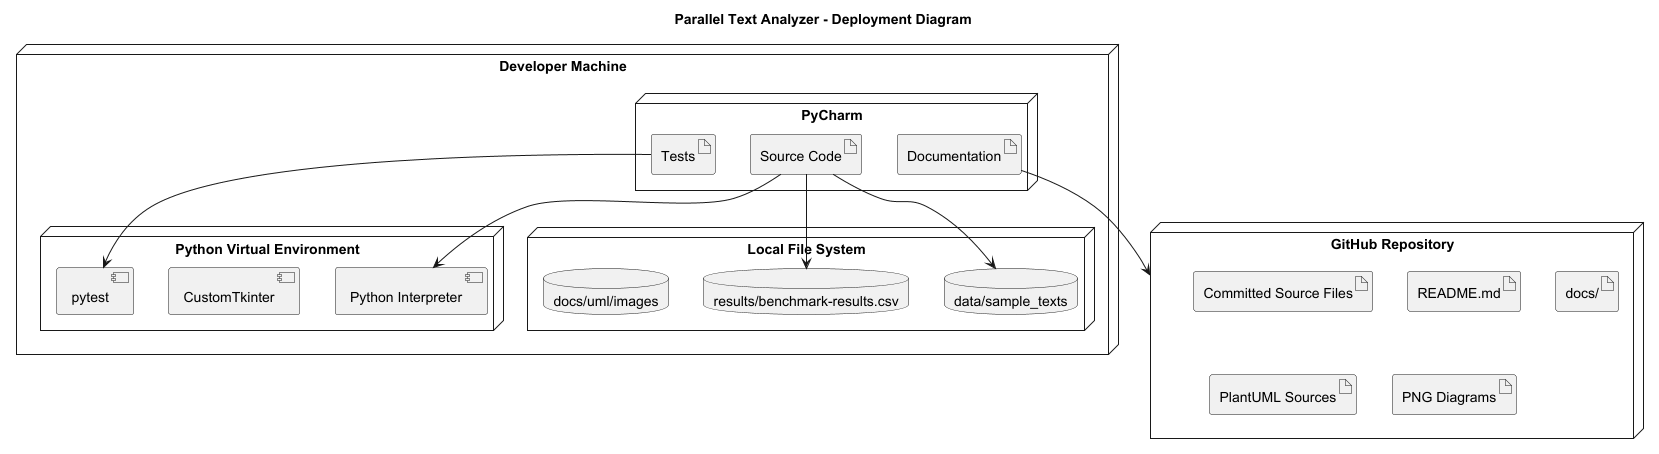

The diagram above was rendered by PlantUML. Its source (embedded in the PNG):
@startuml
title Parallel Text Analyzer - Deployment Diagram

node "Developer Machine" {
    node "PyCharm" {
        artifact "Source Code"
        artifact "Tests"
        artifact "Documentation"
    }

    node "Python Virtual Environment" {
        component "Python Interpreter"
        component "CustomTkinter"
        component "pytest"
    }

    node "Local File System" {
        database "data/sample_texts"
        database "results/benchmark-results.csv"
        database "docs/uml/images"
    }
}

node "GitHub Repository" {
    artifact "Committed Source Files"
    artifact "README.md"
    artifact "docs/"
    artifact "PlantUML Sources"
    artifact "PNG Diagrams"
}

"Source Code" --> "Python Interpreter"
"Tests" --> "pytest"
"Source Code" --> "data/sample_texts"
"Source Code" --> "results/benchmark-results.csv"
"Documentation" --> "GitHub Repository"

@enduml